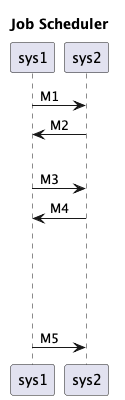

The diagram above was rendered by PlantUML. Its source (embedded in the PNG):
@startuml

title Job Scheduler

sys1 -> sys2: M1
sys1 <- sys2: M2
|||
sys1 -> sys2: M3
sys1 <- sys2: M4
||100||
sys1 -> sys2: M5

@enduml